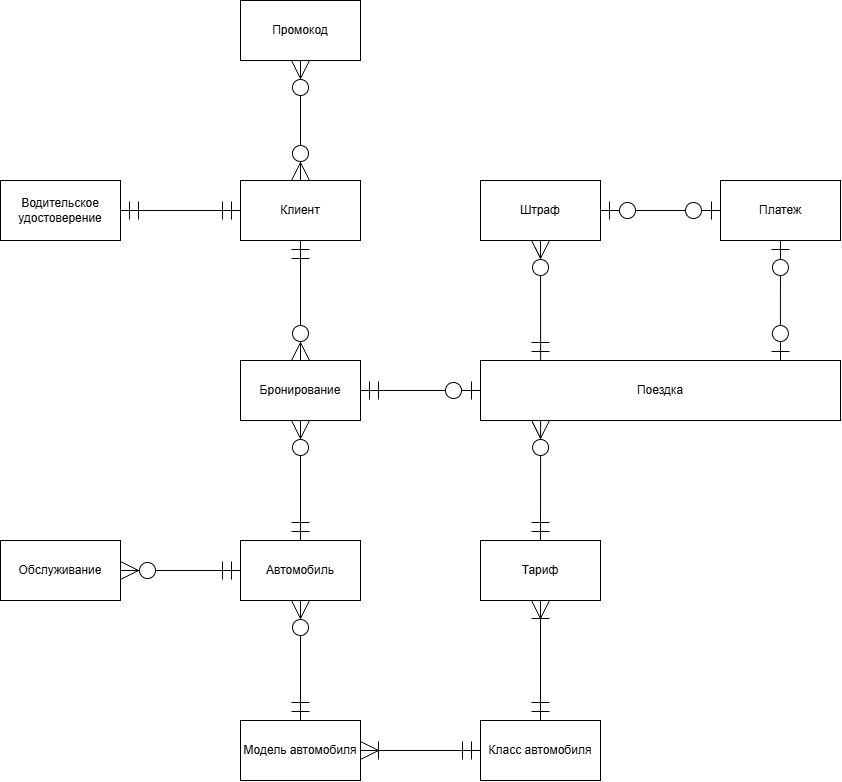

The diagram above was exported from draw.io. Its source (the exported page's mxGraphModel, read from the mxfile embedded in the PNG):
<mxGraphModel dx="1313" dy="806" grid="1" gridSize="10" guides="1" tooltips="1" connect="1" arrows="1" fold="1" page="1" pageScale="1" pageWidth="4681" pageHeight="3300" background="light-dark(#FFFFFF,#FFFFFF)" math="0" shadow="0">
  <root>
    <mxCell id="0" />
    <mxCell id="1" parent="0" />
    <mxCell id="KvTOQehWLslO2aMM-fiw-1" parent="1" style="rounded=0;whiteSpace=wrap;html=1;" value="Клиент" vertex="1">
      <mxGeometry height="60" width="120" x="360" y="220" as="geometry" />
    </mxCell>
    <mxCell id="KvTOQehWLslO2aMM-fiw-2" parent="1" style="rounded=0;whiteSpace=wrap;html=1;" value="Водительское удостоверение" vertex="1">
      <mxGeometry height="60" width="120" x="120" y="220" as="geometry" />
    </mxCell>
    <mxCell id="KvTOQehWLslO2aMM-fiw-3" parent="1" style="rounded=0;whiteSpace=wrap;html=1;" value="Класс автомобиля" vertex="1">
      <mxGeometry height="60" width="120" x="600" y="760" as="geometry" />
    </mxCell>
    <mxCell id="KvTOQehWLslO2aMM-fiw-4" parent="1" style="rounded=0;whiteSpace=wrap;html=1;" value="Модель автомобиля" vertex="1">
      <mxGeometry height="60" width="120" x="360" y="760" as="geometry" />
    </mxCell>
    <mxCell id="KvTOQehWLslO2aMM-fiw-5" parent="1" style="rounded=0;whiteSpace=wrap;html=1;" value="Автомобиль" vertex="1">
      <mxGeometry height="60" width="120" x="360" y="580" as="geometry" />
    </mxCell>
    <mxCell id="KvTOQehWLslO2aMM-fiw-6" parent="1" style="rounded=0;whiteSpace=wrap;html=1;" value="Тариф" vertex="1">
      <mxGeometry height="60" width="120" x="600" y="580" as="geometry" />
    </mxCell>
    <mxCell id="KvTOQehWLslO2aMM-fiw-7" parent="1" style="rounded=0;whiteSpace=wrap;html=1;" value="Бронирование" vertex="1">
      <mxGeometry height="60" width="120" x="360" y="400" as="geometry" />
    </mxCell>
    <mxCell id="KvTOQehWLslO2aMM-fiw-8" parent="1" style="rounded=0;whiteSpace=wrap;html=1;" value="Поездка" vertex="1">
      <mxGeometry height="60" width="360" x="600" y="400" as="geometry" />
    </mxCell>
    <mxCell id="KvTOQehWLslO2aMM-fiw-9" parent="1" style="rounded=0;whiteSpace=wrap;html=1;" value="Платеж" vertex="1">
      <mxGeometry height="60" width="120" x="840" y="220" as="geometry" />
    </mxCell>
    <mxCell id="KvTOQehWLslO2aMM-fiw-10" parent="1" style="rounded=0;whiteSpace=wrap;html=1;" value="Штраф" vertex="1">
      <mxGeometry height="60" width="120" x="600" y="220" as="geometry" />
    </mxCell>
    <mxCell id="KvTOQehWLslO2aMM-fiw-11" parent="1" style="rounded=0;whiteSpace=wrap;html=1;" value="Обслуживание" vertex="1">
      <mxGeometry height="60" width="120" x="120" y="580" as="geometry" />
    </mxCell>
    <mxCell id="KvTOQehWLslO2aMM-fiw-12" parent="1" style="rounded=0;whiteSpace=wrap;html=1;" value="Промокод" vertex="1">
      <mxGeometry height="60" width="120" x="360" y="40" as="geometry" />
    </mxCell>
    <mxCell id="KvTOQehWLslO2aMM-fiw-13" edge="1" parent="1" source="KvTOQehWLslO2aMM-fiw-1" style="edgeStyle=entityRelationEdgeStyle;fontSize=12;html=1;endArrow=ERmandOne;startArrow=ERmandOne;rounded=0;defaultLabelBackgroundColor=page;entryX=1;entryY=0.5;entryDx=0;entryDy=0;exitX=0;exitY=0.5;exitDx=0;exitDy=0;startSize=16;endSize=16;endFill=0;" target="KvTOQehWLslO2aMM-fiw-2" value="">
      <mxGeometry height="100" relative="1" width="100" as="geometry">
        <mxPoint x="470" y="570" as="sourcePoint" />
        <mxPoint x="570" y="470" as="targetPoint" />
      </mxGeometry>
    </mxCell>
    <mxCell id="KvTOQehWLslO2aMM-fiw-16" edge="1" parent="1" source="KvTOQehWLslO2aMM-fiw-1" style="fontSize=12;html=1;endArrow=ERzeroToMany;startArrow=ERmandOne;rounded=0;defaultLabelBackgroundColor=page;entryX=0.5;entryY=0;entryDx=0;entryDy=0;exitX=0.5;exitY=1;exitDx=0;exitDy=0;startSize=16;endSize=16;" target="KvTOQehWLslO2aMM-fiw-7" value="">
      <mxGeometry height="100" relative="1" width="100" as="geometry">
        <mxPoint x="240" y="310" as="sourcePoint" />
        <mxPoint x="420" y="340" as="targetPoint" />
      </mxGeometry>
    </mxCell>
    <mxCell id="KvTOQehWLslO2aMM-fiw-17" edge="1" parent="1" source="KvTOQehWLslO2aMM-fiw-5" style="fontSize=12;html=1;endArrow=ERzeroToMany;startArrow=ERmandOne;rounded=0;defaultLabelBackgroundColor=page;entryX=0.5;entryY=1;entryDx=0;entryDy=0;exitX=0.5;exitY=0;exitDx=0;exitDy=0;startSize=16;endSize=16;" target="KvTOQehWLslO2aMM-fiw-7" value="">
      <mxGeometry height="100" relative="1" width="100" as="geometry">
        <mxPoint x="470" y="570" as="sourcePoint" />
        <mxPoint x="570" y="470" as="targetPoint" />
      </mxGeometry>
    </mxCell>
    <mxCell id="KvTOQehWLslO2aMM-fiw-18" edge="1" parent="1" source="KvTOQehWLslO2aMM-fiw-4" style="fontSize=12;html=1;endArrow=ERzeroToMany;startArrow=ERmandOne;rounded=0;defaultLabelBackgroundColor=page;entryX=0.5;entryY=1;entryDx=0;entryDy=0;exitX=0.5;exitY=0;exitDx=0;exitDy=0;startSize=16;endSize=16;" target="KvTOQehWLslO2aMM-fiw-5" value="">
      <mxGeometry height="100" relative="1" width="100" as="geometry">
        <mxPoint x="470" y="570" as="sourcePoint" />
        <mxPoint x="570" y="470" as="targetPoint" />
      </mxGeometry>
    </mxCell>
    <mxCell id="KvTOQehWLslO2aMM-fiw-19" edge="1" parent="1" source="KvTOQehWLslO2aMM-fiw-5" style="fontSize=12;html=1;endArrow=ERzeroToMany;startArrow=ERmandOne;rounded=0;defaultLabelBackgroundColor=page;entryX=1;entryY=0.5;entryDx=0;entryDy=0;exitX=0;exitY=0.5;exitDx=0;exitDy=0;startSize=16;endSize=16;" target="KvTOQehWLslO2aMM-fiw-11" value="">
      <mxGeometry height="100" relative="1" width="100" as="geometry">
        <mxPoint x="130" y="550" as="sourcePoint" />
        <mxPoint x="130" y="430" as="targetPoint" />
      </mxGeometry>
    </mxCell>
    <mxCell id="KvTOQehWLslO2aMM-fiw-20" edge="1" parent="1" source="KvTOQehWLslO2aMM-fiw-3" style="fontSize=12;html=1;endArrow=ERoneToMany;startArrow=ERmandOne;rounded=0;defaultLabelBackgroundColor=page;entryX=1;entryY=0.5;entryDx=0;entryDy=0;exitX=0;exitY=0.5;exitDx=0;exitDy=0;startSize=16;endSize=16;endFill=0;" target="KvTOQehWLslO2aMM-fiw-4" value="">
      <mxGeometry height="100" relative="1" width="100" as="geometry">
        <mxPoint x="520" y="830" as="sourcePoint" />
        <mxPoint x="520" y="710" as="targetPoint" />
      </mxGeometry>
    </mxCell>
    <mxCell id="KvTOQehWLslO2aMM-fiw-21" edge="1" parent="1" source="KvTOQehWLslO2aMM-fiw-3" style="fontSize=12;html=1;endArrow=ERoneToMany;startArrow=ERmandOne;rounded=0;defaultLabelBackgroundColor=page;entryX=0.5;entryY=1;entryDx=0;entryDy=0;exitX=0.5;exitY=0;exitDx=0;exitDy=0;startSize=16;endSize=16;endFill=0;" target="KvTOQehWLslO2aMM-fiw-6" value="">
      <mxGeometry height="100" relative="1" width="100" as="geometry">
        <mxPoint x="730" y="810" as="sourcePoint" />
        <mxPoint x="730" y="690" as="targetPoint" />
      </mxGeometry>
    </mxCell>
    <mxCell id="KvTOQehWLslO2aMM-fiw-22" edge="1" parent="1" source="KvTOQehWLslO2aMM-fiw-8" style="fontSize=12;html=1;endArrow=ERzeroToOne;startArrow=ERzeroToOne;rounded=0;defaultLabelBackgroundColor=page;exitX=0.833;exitY=0;exitDx=0;exitDy=0;startSize=16;endSize=16;exitPerimeter=0;endFill=0;startFill=0;" target="KvTOQehWLslO2aMM-fiw-9" value="">
      <mxGeometry height="100" relative="1" width="100" as="geometry">
        <mxPoint x="780" y="790" as="sourcePoint" />
        <mxPoint x="780" y="670" as="targetPoint" />
      </mxGeometry>
    </mxCell>
    <mxCell id="KvTOQehWLslO2aMM-fiw-23" edge="1" parent="1" source="KvTOQehWLslO2aMM-fiw-6" style="fontSize=12;html=1;endArrow=ERzeroToMany;startArrow=ERmandOne;rounded=0;defaultLabelBackgroundColor=page;exitX=0.5;exitY=0;exitDx=0;exitDy=0;startSize=16;endSize=16;entryX=0.167;entryY=1;entryDx=0;entryDy=0;entryPerimeter=0;" target="KvTOQehWLslO2aMM-fiw-8" value="">
      <mxGeometry height="100" relative="1" width="100" as="geometry">
        <mxPoint x="520" y="620" as="sourcePoint" />
        <mxPoint x="540" y="490" as="targetPoint" />
      </mxGeometry>
    </mxCell>
    <mxCell id="KvTOQehWLslO2aMM-fiw-24" edge="1" parent="1" source="KvTOQehWLslO2aMM-fiw-7" style="edgeStyle=entityRelationEdgeStyle;fontSize=12;html=1;endArrow=ERzeroToOne;startArrow=ERmandOne;rounded=0;defaultLabelBackgroundColor=page;entryX=0;entryY=0.5;entryDx=0;entryDy=0;exitX=1;exitY=0.5;exitDx=0;exitDy=0;startSize=16;endSize=16;" target="KvTOQehWLslO2aMM-fiw-8" value="">
      <mxGeometry height="100" relative="1" width="100" as="geometry">
        <mxPoint x="470" y="570" as="sourcePoint" />
        <mxPoint x="570" y="470" as="targetPoint" />
      </mxGeometry>
    </mxCell>
    <mxCell id="KvTOQehWLslO2aMM-fiw-25" edge="1" parent="1" source="KvTOQehWLslO2aMM-fiw-8" style="fontSize=12;html=1;endArrow=ERzeroToMany;startArrow=ERmandOne;rounded=0;defaultLabelBackgroundColor=page;entryX=0.5;entryY=1;entryDx=0;entryDy=0;exitX=0.167;exitY=0;exitDx=0;exitDy=0;exitPerimeter=0;startSize=16;endSize=16;startFill=0;" target="KvTOQehWLslO2aMM-fiw-10" value="">
      <mxGeometry height="100" relative="1" width="100" as="geometry">
        <mxPoint x="650" y="390" as="sourcePoint" />
        <mxPoint x="570" y="470" as="targetPoint" />
      </mxGeometry>
    </mxCell>
    <mxCell id="fWKNuyGyZzMZEEkKL70B-2" edge="1" parent="1" source="KvTOQehWLslO2aMM-fiw-1" style="endArrow=ERzeroToMany;html=1;rounded=0;defaultLabelBackgroundColor=page;entryX=0.5;entryY=1;entryDx=0;entryDy=0;startArrow=ERzeroToMany;startFill=0;startSize=16;endSize=16;endFill=0;" target="KvTOQehWLslO2aMM-fiw-12" value="">
      <mxGeometry height="50" relative="1" width="50" as="geometry">
        <mxPoint x="470" y="330" as="sourcePoint" />
        <mxPoint x="520" y="280" as="targetPoint" />
      </mxGeometry>
    </mxCell>
    <mxCell id="fWKNuyGyZzMZEEkKL70B-3" edge="1" parent="1" source="KvTOQehWLslO2aMM-fiw-10" style="endArrow=ERzeroToOne;html=1;rounded=0;defaultLabelBackgroundColor=page;exitX=1;exitY=0.5;exitDx=0;exitDy=0;entryX=0;entryY=0.5;entryDx=0;entryDy=0;startSize=16;endFill=0;endSize=16;startArrow=ERzeroToOne;startFill=0;" target="KvTOQehWLslO2aMM-fiw-9" value="">
      <mxGeometry height="50" relative="1" width="50" as="geometry">
        <mxPoint x="750" y="280" as="sourcePoint" />
        <mxPoint x="800" y="230" as="targetPoint" />
      </mxGeometry>
    </mxCell>
  </root>
</mxGraphModel>